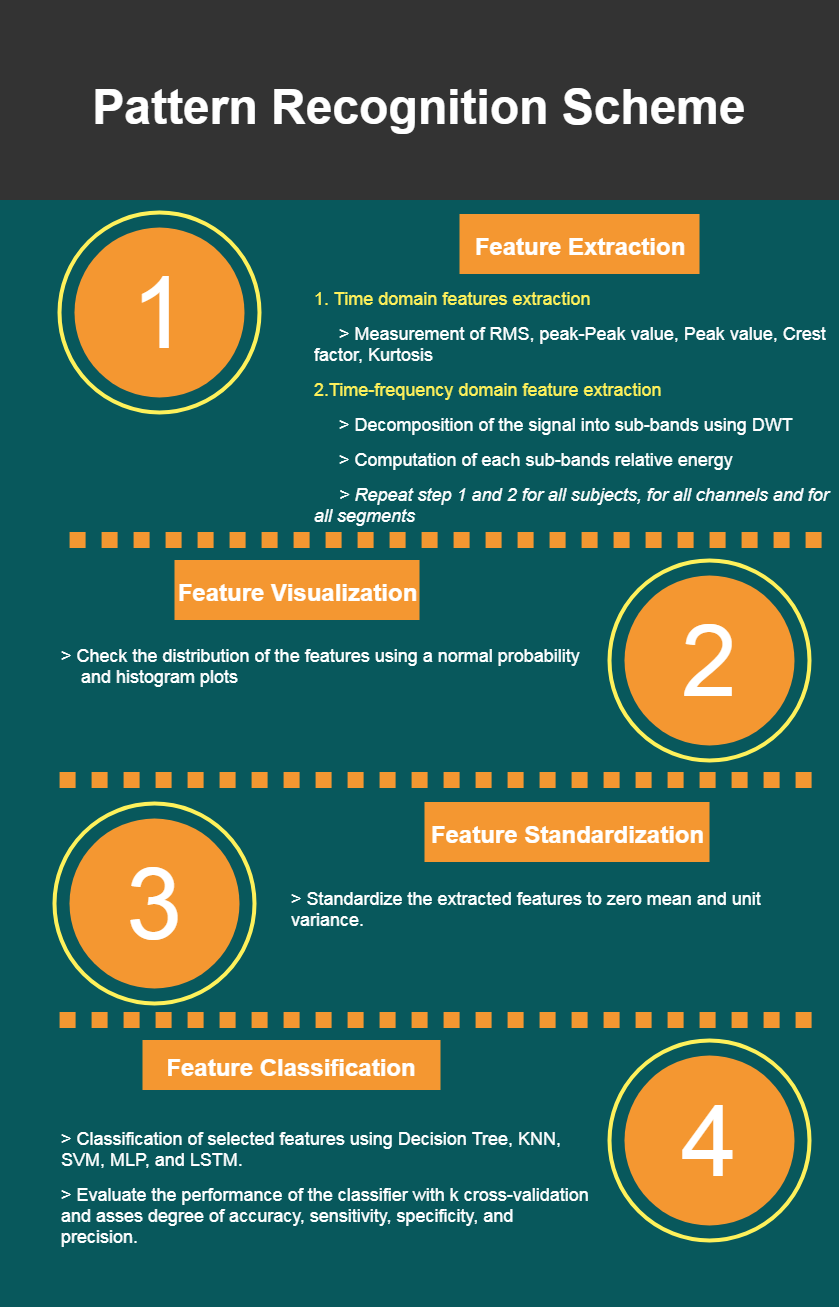

The diagram above was exported from draw.io. Its source (the exported page's mxGraphModel, read from the mxfile embedded in the PNG):
<mxGraphModel dx="1186" dy="2443.5" grid="1" gridSize="10" guides="1" tooltips="1" connect="1" arrows="1" fold="1" page="1" pageScale="1.5" pageWidth="826" pageHeight="1169" background="#ffffff" math="0" shadow="0">
  <root>
    <mxCell id="0" style=";html=1;" />
    <mxCell id="1" style=";html=1;" parent="0" />
    <mxCell id="55dd390204d0f602-3" value="" style="whiteSpace=wrap;html=1;rounded=0;shadow=0;dashed=0;strokeColor=none;strokeWidth=4;fillColor=#08585C;gradientColor=none;fontFamily=Helvetica;fontSize=100;fontColor=#FFFFFF;align=center;" parent="1" vertex="1">
      <mxGeometry x="200" y="277" width="840" height="1110" as="geometry" />
    </mxCell>
    <mxCell id="55dd390204d0f602-1" value="&lt;h6&gt;&lt;font style=&quot;font-size: 48px&quot;&gt;Pattern Recognition Scheme&lt;/font&gt;&lt;/h6&gt;" style="whiteSpace=wrap;html=1;rounded=0;shadow=0;dashed=0;strokeColor=none;strokeWidth=4;fillColor=#333333;gradientColor=none;fontFamily=Helvetica;fontSize=100;fontColor=#FFFFFF;align=center;" parent="1" vertex="1">
      <mxGeometry x="200" y="80" width="840" height="200" as="geometry" />
    </mxCell>
    <mxCell id="55dd390204d0f602-2" value="" style="ellipse;whiteSpace=wrap;html=1;rounded=0;shadow=0;dashed=0;strokeColor=#FEF15B;strokeWidth=4;fillColor=none;gradientColor=none;fontFamily=Helvetica;fontSize=100;fontColor=#FFFFFF;align=center;" parent="1" vertex="1">
      <mxGeometry x="260" y="292" width="200" height="200" as="geometry" />
    </mxCell>
    <mxCell id="55dd390204d0f602-4" value="1" style="ellipse;whiteSpace=wrap;html=1;rounded=0;shadow=0;dashed=0;strokeColor=none;strokeWidth=4;fillColor=#F49731;gradientColor=none;fontFamily=Helvetica;fontSize=100;fontColor=#FFFFFF;align=center;" parent="1" vertex="1">
      <mxGeometry x="275" y="307" width="170" height="170" as="geometry" />
    </mxCell>
    <mxCell id="55dd390204d0f602-5" value="" style="endArrow=none;html=1;dashed=1;dashPattern=1 1;labelBackgroundColor=none;strokeColor=#F49731;fontFamily=Helvetica;fontSize=100;fontColor=#FFFFFF;strokeWidth=16;" parent="1" edge="1">
      <mxGeometry width="50" height="50" relative="1" as="geometry">
        <mxPoint x="270.0882352941177" y="620" as="sourcePoint" />
        <mxPoint x="1029.5" y="620" as="targetPoint" />
      </mxGeometry>
    </mxCell>
    <mxCell id="55dd390204d0f602-6" value="&lt;p&gt;&lt;b&gt;&lt;span&gt;&lt;font style=&quot;font-size: 24px&quot;&gt;Feature Extraction&lt;/font&gt;&lt;/span&gt;&lt;/b&gt;&lt;/p&gt;" style="whiteSpace=wrap;html=1;rounded=0;shadow=0;dashed=0;strokeColor=none;strokeWidth=4;fillColor=#F49731;gradientColor=none;fontFamily=Helvetica;fontSize=30;fontColor=#FFFFFF;align=center;fontStyle=1" parent="1" vertex="1">
      <mxGeometry x="660" y="294" width="240" height="60" as="geometry" />
    </mxCell>
    <mxCell id="55dd390204d0f602-8" value="&lt;p&gt;&lt;font style=&quot;font-size: 18px&quot;&gt;1. &lt;font&gt;Time domain features extraction&lt;/font&gt;&lt;/font&gt;&lt;/p&gt;&lt;p&gt;&lt;span&gt;&lt;font color=&quot;#ffffff&quot; style=&quot;font-size: 18px&quot;&gt;&amp;nbsp; &amp;nbsp; &amp;nbsp;&amp;gt; Measurement of RMS, peak-Peak value, Peak value, Crest factor, Kurtosis&lt;/font&gt;&lt;/span&gt;&lt;/p&gt;&lt;p&gt;&lt;font style=&quot;font-size: 18px&quot;&gt;&lt;span&gt;2.&lt;/span&gt;&lt;span&gt;Time-frequency domain feature extraction&lt;/span&gt;&lt;/font&gt;&lt;/p&gt;&lt;p&gt;&lt;font style=&quot;font-size: 18px&quot;&gt;&amp;nbsp; &amp;nbsp; &lt;font&gt;&amp;nbsp;&lt;font color=&quot;#ffffff&quot;&gt;&amp;gt; Decomposition of the signal into sub-bands using DWT&lt;/font&gt;&lt;/font&gt;&lt;/font&gt;&lt;/p&gt;&lt;p&gt;&lt;font color=&quot;#ffffff&quot; style=&quot;font-size: 18px&quot;&gt;&amp;nbsp; &amp;nbsp; &amp;nbsp;&amp;gt; Computation of each sub-bands relative energy&lt;/font&gt;&lt;/p&gt;&lt;p&gt;&lt;i&gt;&lt;font color=&quot;#ffffff&quot; style=&quot;font-size: 18px&quot;&gt;&amp;nbsp; &amp;nbsp; &amp;nbsp;&amp;gt; Repeat step 1 and 2 for all subjects, for all channels and for all segments&lt;/font&gt;&lt;/i&gt;&lt;/p&gt;" style="text;spacingTop=-5;fillColor=#ffffff;whiteSpace=wrap;html=1;align=left;fontSize=14;fontFamily=Helvetica;fillColor=none;strokeColor=none;rounded=0;shadow=0;dashed=0;fontColor=#FEF15B;" parent="1" vertex="1">
      <mxGeometry x="512.5" y="353" width="535" height="130" as="geometry" />
    </mxCell>
    <mxCell id="55dd390204d0f602-9" value="" style="ellipse;whiteSpace=wrap;html=1;rounded=0;shadow=0;dashed=0;strokeColor=#FEF15B;strokeWidth=4;fillColor=none;gradientColor=none;fontFamily=Helvetica;fontSize=100;fontColor=#FFFFFF;align=center;" parent="1" vertex="1">
      <mxGeometry x="810" y="640" width="200" height="200" as="geometry" />
    </mxCell>
    <mxCell id="55dd390204d0f602-10" value="2" style="ellipse;whiteSpace=wrap;html=1;rounded=0;shadow=0;dashed=0;strokeColor=none;strokeWidth=4;fillColor=#F49731;gradientColor=none;fontFamily=Helvetica;fontSize=100;fontColor=#FFFFFF;align=center;" parent="1" vertex="1">
      <mxGeometry x="825" y="655" width="170" height="170" as="geometry" />
    </mxCell>
    <mxCell id="55dd390204d0f602-11" value="" style="endArrow=none;html=1;dashed=1;dashPattern=1 1;labelBackgroundColor=none;strokeColor=#F49731;fontFamily=Helvetica;fontSize=100;fontColor=#FFFFFF;strokeWidth=16;" parent="1" edge="1">
      <mxGeometry width="50" height="50" relative="1" as="geometry">
        <mxPoint x="260.08823529411757" y="860" as="sourcePoint" />
        <mxPoint x="1019.5" y="860" as="targetPoint" />
      </mxGeometry>
    </mxCell>
    <mxCell id="55dd390204d0f602-12" value="&lt;p&gt;&lt;b&gt;&lt;span&gt;&lt;font style=&quot;font-size: 24px&quot;&gt;Feature Visualization&lt;/font&gt;&lt;/span&gt;&lt;/b&gt;&lt;/p&gt;" style="whiteSpace=wrap;html=1;rounded=0;shadow=0;dashed=0;strokeColor=none;strokeWidth=4;fillColor=#F49731;gradientColor=none;fontFamily=Helvetica;fontSize=30;fontColor=#FFFFFF;align=center;fontStyle=1" parent="1" vertex="1">
      <mxGeometry x="375" y="640" width="245" height="60" as="geometry" />
    </mxCell>
    <mxCell id="55dd390204d0f602-13" value="&lt;p&gt;&lt;span&gt;&lt;font color=&quot;#ffffff&quot; style=&quot;font-size: 18px&quot;&gt;&amp;nbsp;&amp;gt; Check the distribution of the features using a normal probability&amp;nbsp; &amp;nbsp; &amp;nbsp; &amp;nbsp; &amp;nbsp;and histogram plots&lt;/font&gt;&lt;/span&gt;&lt;/p&gt;" style="text;spacingTop=-5;fillColor=#ffffff;whiteSpace=wrap;html=1;align=left;fontSize=14;fontFamily=Helvetica;fillColor=none;strokeColor=none;rounded=0;shadow=0;dashed=0;fontColor=#FEF15B;" parent="1" vertex="1">
      <mxGeometry x="255" y="710" width="545" height="130" as="geometry" />
    </mxCell>
    <mxCell id="55dd390204d0f602-14" value="" style="ellipse;whiteSpace=wrap;html=1;rounded=0;shadow=0;dashed=0;strokeColor=#FEF15B;strokeWidth=4;fillColor=none;gradientColor=none;fontFamily=Helvetica;fontSize=100;fontColor=#FFFFFF;align=center;" parent="1" vertex="1">
      <mxGeometry x="255" y="883" width="200" height="200" as="geometry" />
    </mxCell>
    <mxCell id="55dd390204d0f602-15" value="3" style="ellipse;whiteSpace=wrap;html=1;rounded=0;shadow=0;dashed=0;strokeColor=none;strokeWidth=4;fillColor=#F49731;gradientColor=none;fontFamily=Helvetica;fontSize=100;fontColor=#FFFFFF;align=center;" parent="1" vertex="1">
      <mxGeometry x="270" y="898" width="170" height="170" as="geometry" />
    </mxCell>
    <mxCell id="55dd390204d0f602-16" value="" style="endArrow=none;html=1;dashed=1;dashPattern=1 1;labelBackgroundColor=none;strokeColor=#F49731;fontFamily=Helvetica;fontSize=100;fontColor=#FFFFFF;strokeWidth=16;" parent="1" edge="1">
      <mxGeometry width="50" height="50" relative="1" as="geometry">
        <mxPoint x="260.08823529411757" y="1100.0000000000002" as="sourcePoint" />
        <mxPoint x="1019.5" y="1100.0000000000002" as="targetPoint" />
      </mxGeometry>
    </mxCell>
    <mxCell id="55dd390204d0f602-17" value="&lt;font style=&quot;font-size: 24px&quot;&gt;Feature Standardization&lt;/font&gt;" style="whiteSpace=wrap;html=1;rounded=0;shadow=0;dashed=0;strokeColor=none;strokeWidth=4;fillColor=#F49731;gradientColor=none;fontFamily=Helvetica;fontSize=30;fontColor=#FFFFFF;align=center;fontStyle=1" parent="1" vertex="1">
      <mxGeometry x="625" y="882" width="285" height="60" as="geometry" />
    </mxCell>
    <mxCell id="55dd390204d0f602-19" value="" style="ellipse;whiteSpace=wrap;html=1;rounded=0;shadow=0;dashed=0;strokeColor=#FEF15B;strokeWidth=4;fillColor=none;gradientColor=none;fontFamily=Helvetica;fontSize=100;fontColor=#FFFFFF;align=center;" parent="1" vertex="1">
      <mxGeometry x="810" y="1120" width="200" height="200" as="geometry" />
    </mxCell>
    <mxCell id="55dd390204d0f602-20" value="4" style="ellipse;whiteSpace=wrap;html=1;rounded=0;shadow=0;dashed=0;strokeColor=none;strokeWidth=4;fillColor=#F49731;gradientColor=none;fontFamily=Helvetica;fontSize=100;fontColor=#FFFFFF;align=center;" parent="1" vertex="1">
      <mxGeometry x="825" y="1135" width="170" height="170" as="geometry" />
    </mxCell>
    <mxCell id="55dd390204d0f602-22" value="&lt;p&gt;&lt;b&gt;&lt;span&gt;&lt;font style=&quot;font-size: 24px&quot;&gt;Feature Classification&lt;/font&gt;&lt;/span&gt;&lt;/b&gt;&lt;/p&gt;" style="whiteSpace=wrap;html=1;rounded=0;shadow=0;dashed=0;strokeColor=none;strokeWidth=4;fillColor=#F49731;gradientColor=none;fontFamily=Helvetica;fontSize=30;fontColor=#FFFFFF;align=center;fontStyle=1" parent="1" vertex="1">
      <mxGeometry x="343" y="1120" width="298" height="50" as="geometry" />
    </mxCell>
    <mxCell id="55dd390204d0f602-23" value="&lt;p&gt;&lt;span&gt;&lt;font color=&quot;#ffffff&quot; style=&quot;font-size: 18px&quot;&gt;&amp;gt; Classification of selected features using Decision Tree, KNN, SVM, MLP, and LSTM.&lt;/font&gt;&lt;/span&gt;&lt;/p&gt;&lt;p&gt;&lt;span&gt;&lt;font color=&quot;#ffffff&quot; style=&quot;font-size: 18px&quot;&gt;&amp;gt; Evaluate the performance of the classifier with k cross-validation and asses degree of accuracy, sensitivity, specificity, and precision.&lt;/font&gt;&lt;/span&gt;&lt;/p&gt;" style="text;spacingTop=-5;fillColor=#ffffff;whiteSpace=wrap;html=1;align=left;fontSize=14;fontFamily=Helvetica;fillColor=none;strokeColor=none;rounded=0;shadow=0;dashed=0;fontColor=#FEF15B;" parent="1" vertex="1">
      <mxGeometry x="260" y="1193" width="535" height="130" as="geometry" />
    </mxCell>
    <mxCell id="3" value="&lt;p&gt;&lt;span&gt;&lt;font color=&quot;#ffffff&quot; style=&quot;font-size: 18px&quot;&gt;&amp;gt; Standardize the extracted features to zero mean and unit variance.&lt;/font&gt;&lt;/span&gt;&lt;/p&gt;" style="text;spacingTop=-5;fillColor=#ffffff;whiteSpace=wrap;html=1;align=left;fontSize=14;fontFamily=Helvetica;fillColor=none;strokeColor=none;rounded=0;shadow=0;dashed=0;fontColor=#FEF15B;" vertex="1" parent="1">
      <mxGeometry x="490" y="953" width="545" height="130" as="geometry" />
    </mxCell>
  </root>
</mxGraphModel>